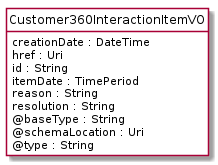

The diagram above was rendered by PlantUML. Its source (embedded in the PNG):
@startuml
hide circle
hide methods
hide stereotype
show <<Enumeration>> stereotype
skinparam class {
   BackgroundColor<<Enumeration>> #E6F5F7
   BackgroundColor<<Ref>> #FFFFE0
   BackgroundColor<<Pivot>> #FFFFFFF
   BackgroundColor<<SimpleType>> #E2F0DA
   BackgroundColor #FCF2E3
}

class Customer360InteractionItemVO <<Pivot>> {
    creationDate : DateTime
    href : Uri
    id : String
    itemDate : TimePeriod
    reason : String
    resolution : String
    @baseType : String
    @schemaLocation : Uri
    @type : String
}


@enduml